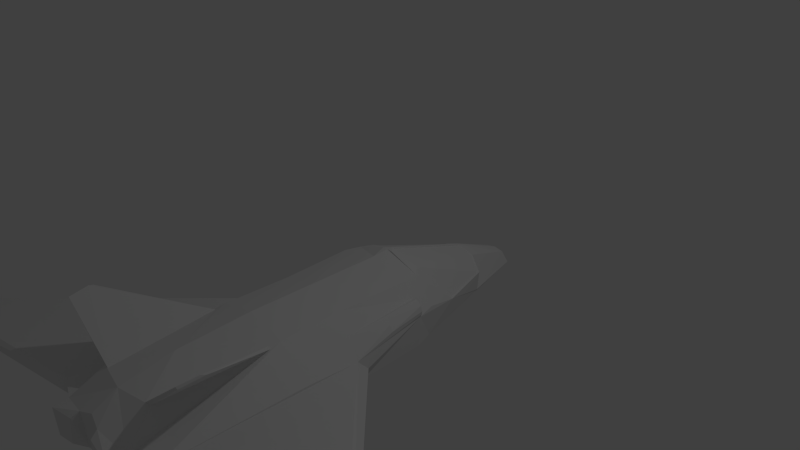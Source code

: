 # Source: startership_no_missile.blend  (saved by Blender 2.71.0; exported with 4.5.12 LTS)
import bpy
from mathutils import Matrix  # noqa: F401  (used for matrix-valued properties, if any)

bpy.ops.wm.read_factory_settings(use_empty=True)
scene = bpy.context.scene
scene.name = 'Scene'

# ---- collections
col_collection_1 = bpy.data.collections.new('Collection 1'); scene.collection.children.link(col_collection_1)

# ---- materials (node trees are filled in below, after node groups)
mat_material = bpy.data.materials.new('Material')
mat_material.alpha_threshold = 0.0
mat_material.use_transparent_shadow = False
mat_material.roughness = 0.5
mat_material.line_color = (0.0, 0.0, 0.0, 1.0)

# ---- material node trees

# ---- world
world_world = bpy.data.worlds.new('World'); scene.world = world_world
world_world.color = (0.05088, 0.05088, 0.05088)
world_world.use_sun_shadow = False
world_world.sun_shadow_jitter_overblur = 0.0
world_world.cycles.sampling_method = 'MANUAL'
world_world.cycles.sample_map_resolution = 256

# ---- cameras
cam_camera = bpy.data.cameras.new('Camera')
cam_camera.clip_end = 100.0
cam_camera.lens = 35.0
cam_camera.sensor_width = 32.0
cam_camera.sensor_height = 18.0
cam_camera.ortho_scale = 7.314
cam_camera.dof.focus_distance = 0.0
cam_camera.dof.aperture_fstop = 128.0

# ---- lights
light_lamp = bpy.data.lights.new('Lamp', 'POINT')
light_lamp.transmission_factor = 0.0
light_lamp.cutoff_distance = 30.0
light_lamp.energy = 100.0
light_lamp.shadow_buffer_clip_start = 1.001
light_lamp.shadow_soft_size = 0.1
light_lamp.shadow_maximum_resolution = 0.006
light_lamp.use_absolute_resolution = True
light_lamp.cycles.use_multiple_importance_sampling = False

# ---- meshes
me_cube = bpy.data.meshes.new('Cube')
me_cube.from_pydata([(-1.0, -3.765, -0.5615), (-1.0, -3.765, -0.7712), (-0.8679, -3.267, -1.0), (-0.5763, -3.892, -1.0), (-0.6586, -3.892, -0.5615), (-0.5767, -2.057, -0.1999), (-0.5002, -3.491, -0.239), (-3.563, -4.101, -0.6923), (-3.634, -4.217, -0.7712), (0.0, -2.897, -1.0), (0.0, -3.892, -1.0), (0.0, -2.897, -0.09086), (0.0, -3.598, -0.2231), (-0.5614, -1.902, -0.17), (-1.0, -1.902, -0.5615), (0.0, -3.916, -1.0), (-0.2542, -3.916, -1.0), (-0.3233, -4.064, -0.8961), (-0.5641, -4.098, -0.9056), (0.0, -1.902, -0.0332), (-0.5441, -1.0, -0.1718), (-1.0, -1.16, -0.6013), (-0.6249, -4.098, -0.5615), (-0.2371, -4.064, -0.5064), (-0.1997, -3.965, -0.4455), (0.0, -3.916, -0.3924), (-0.8796, -1.0, -1.0), (1.788e-07, -1.0, -1.0), (0.0, -1.0, -0.0332), (-0.8593, 0.0, -0.5599), (-0.5767, 0.0, -0.1599), (-3.555, -3.554, -0.6923), (-0.8303, 0.0, -1.0), (5.96e-08, 0.0, -1.0), (0.0, 0.0, -0.0332), (-1.0, -1.0, -0.7712), (-3.634, -3.501, -0.7712), (-0.1692, 2.368, -1.0), (0.0, 2.477, -1.0), (0.0, 2.4, -0.779), (-0.1413, 2.4, -0.8058), (-0.5406, 0.2365, -0.1832), (-0.7462, 0.2689, -1.0), (0.0, 0.2689, -1.0), (0.0, 0.239, -0.01761), (0.0, 1.576, -0.4305), (-0.4247, 1.527, -1.0), (0.0, 1.527, -1.0), (-0.6892, 0.7586, -0.6899), (-0.4611, 1.539, -0.6899), (-0.4196, 0.3662, -0.1562), (-0.2456, 1.624, -0.5299), (0.0, 0.3201, -0.01971), (-0.07735, 0.239, -0.02005), (-0.02394, 0.325, -0.02583), (-0.7905, 0.2626, -0.5477), (-0.1944, 2.473, -0.9877), (0.0, 2.593, -0.9698), (-0.4411, 1.527, -0.967), (-0.02414, 1.594, -0.4396), (-0.5351, -2.057, -0.179), (-0.412, -3.505, -0.237), (-1.19, -3.19, 0.3535), (-1.15, -3.491, 0.3136), (-1.176, -3.252, 0.3762), (-1.141, -3.505, 0.3474), (-0.7721, -1.08, -0.3866), (-0.7682, 0.003024, -0.3494), (-0.718, 0.0, -0.3599), (-1.0, -1.16, -0.6013), (-0.5441, -1.0, -0.1718), (-0.8593, 0.0, -0.5599), (-0.5767, 0.0, -0.1599), (-0.7721, -1.08, -0.3866), (-0.8789, 0.003024, -0.5158), (-0.718, 0.0, -0.3599), (-0.8595, 0.006047, -0.4005), (-0.8836, 0.006047, -0.4717), (-0.9401, -0.5415, -0.4924), (-0.8184, 0.006047, -0.3582), (-0.8455, -0.5339, -0.3765), (-0.8958, -0.5539, -0.416), (-0.7765, -0.007865, -0.3642), (-0.8523, -0.01038, -0.5392), (-0.8685, -0.007865, -0.5025), (-0.7348, -0.01038, -0.3729), (-0.8524, -0.005351, -0.4067), (-0.8725, -0.005351, -0.4658), (-0.8183, -0.005351, -0.3714), (-0.7516, -0.01038, -0.3967), (-0.8253, -0.005351, -0.3786), (-0.7577, -0.01038, -0.4054), (-0.8319, -0.005351, -0.3855), (-0.7958, -0.00736, -0.3858), (-0.8009, -0.007452, -0.3938), (-0.7837, -0.008188, -0.3888), (-0.789, -0.008262, -0.397), (-0.7936, 0.03221, -0.3877), (-0.7987, 0.03211, -0.3957), (-0.7815, 0.03138, -0.3906), (-0.7868, 0.0313, -0.3989), (-0.783, -0.01038, -0.4412), (-0.8525, -0.005351, -0.4068), (-0.7884, -0.01038, -0.4488), (-0.8556, -0.005351, -0.416), (-0.8216, -0.007587, -0.4221), (-0.8267, -0.007509, -0.43), (-0.81, -0.008424, -0.4278), (-0.8156, -0.008343, -0.4355), (-0.8192, 0.03384, -0.4233), (-0.8243, 0.03392, -0.4313), (-0.8076, 0.033, -0.429), (-0.8132, 0.03308, -0.4367), (-0.8137, -0.01038, -0.4846), (-0.8674, -0.005351, -0.451), (-0.819, -0.01038, -0.4921), (-0.8711, -0.005351, -0.4618), (-0.8477, -0.007193, -0.4633), (-0.8539, -0.007008, -0.4718), (-0.8342, -0.008457, -0.4717), (-0.8399, -0.008357, -0.4799), (-0.8446, 0.03542, -0.4648), (-0.8508, 0.03561, -0.4733), (-0.8311, 0.03416, -0.4732), (-0.8368, 0.03426, -0.4814), (-0.4096, 0.3662, -0.1662), (-0.02394, 0.325, -0.03583), (-0.6579, 0.7586, -0.6899), (-0.2456, 1.605, -0.5399), (-0.02414, 1.585, -0.4496), (-0.4398, 1.529, -0.6899)], [], [(0, 1, 2, 3, 4), (5, 0, 4, 6), (2, 9, 10, 3), (61, 60, 64, 65), (13, 14, 0, 5), (3, 10, 15, 16, 17, 18), (19, 13, 5, 60, 11), (20, 66, 21, 14, 13), (2, 26, 27, 9), (28, 20, 13, 19), (14, 21, 31, 7, 0), (31, 36, 8, 7), (27, 26, 32, 33), (22, 4, 3, 18), (28, 34, 30, 20), (32, 26, 35, 21, 29), (1, 35, 26, 2), (47, 46, 37, 38), (56, 57, 38, 37), (15, 25, 24, 16), (23, 22, 18, 17), (21, 35, 36, 31), (33, 32, 42, 43), (30, 34, 44, 53, 41), (49, 58, 46, 42, 48), (43, 42, 46, 47), (48, 55, 41, 50), (51, 59, 45, 39, 40), (56, 37, 46, 58), (53, 44, 52, 54), (41, 53, 54, 50), (55, 48, 42, 32, 29), (41, 55, 29, 68, 30), (40, 39, 57, 56), (40, 56, 58, 49, 51), (16, 24, 23, 17), (54, 52, 45, 59), (12, 61, 6, 4), (24, 4, 22, 23), (36, 35, 1, 8), (0, 7, 8, 1), (24, 25, 12, 4), (11, 60, 61, 12), (64, 62, 63, 65), (6, 61, 65, 63), (5, 6, 63, 62), (60, 5, 62, 64), (30, 68, 75, 72), (21, 66, 73, 69), (29, 21, 69, 78, 77, 74, 71), (20, 30, 72, 75, 73, 70), (68, 29, 71, 75), (66, 20, 70, 73), (79, 76, 77, 78, 81, 80), (74, 77, 87, 84), (78, 69, 73, 80, 81), (75, 67, 79, 80, 73), (79, 67, 82, 88), (71, 74, 84, 83), (77, 76, 86, 102, 104, 114, 116, 87), (76, 79, 88, 90, 92, 86), (75, 71, 83, 115, 113, 103, 101, 91, 89, 85), (67, 75, 85, 82), (95, 96, 100, 99), (89, 91, 96, 95), (99, 100, 98, 97), (96, 94, 98, 100), (93, 95, 99, 97), (94, 93, 97, 98), (121, 123, 124, 122), (107, 101, 103, 108), (107, 108, 112, 111), (109, 111, 112, 110), (108, 106, 110, 112), (105, 107, 111, 109), (106, 105, 109, 110), (117, 118, 120, 115, 83, 84, 87, 116, 114, 104, 102, 86, 92, 90, 88, 82, 85, 89, 95, 93, 94, 96, 91, 101, 107, 105, 106, 108, 103, 113, 119), (119, 113, 115, 120), (117, 119, 123, 121), (119, 120, 124, 123), (120, 118, 122, 124), (118, 117, 121, 122), (50, 54, 126, 125), (48, 50, 125, 127), (54, 59, 129, 126), (59, 51, 128, 129), (51, 49, 130, 128), (125, 126, 129, 128), (49, 48, 127, 130), (125, 128, 130, 127)])
me_cube.materials.append(mat_material)
me_cube.use_remesh_preserve_volume = False
me_cube.use_remesh_preserve_attributes = False
me_cube.use_mirror_vertex_groups = False
me_cube.update()

# ---- objects
ob_spaceship = bpy.data.objects.new('Spaceship', me_cube)
ob_lamp = bpy.data.objects.new('Lamp', light_lamp)
ob_camera = bpy.data.objects.new('Camera', cam_camera)

# ---- transforms, parenting, visibility, modifiers, constraints
ob_spaceship.location = (0.0, 0.0, 0.0)
ob_spaceship.lock_rotations_4d = False
ob_spaceship.empty_display_type = 'ARROWS'
ob_spaceship.lineart.crease_threshold = 0.0
_m = ob_spaceship.modifiers.new('Mirror', 'MIRROR')
_m.use_clip = True
ob_lamp.location = (4.076, 1.005, 5.904)
ob_lamp.rotation_euler = (0.6503, 0.05522, 1.866)
ob_lamp.lock_rotations_4d = False
ob_lamp.empty_display_type = 'ARROWS'
ob_lamp.color = (0.0, 0.0, 0.0, 0.0)
ob_lamp.lineart.crease_threshold = 0.0
ob_camera.location = (7.481, -6.508, 5.344)
ob_camera.rotation_euler = (1.109, 0.01082, 0.8149)
ob_camera.lock_rotations_4d = False
ob_camera.empty_display_type = 'ARROWS'
ob_camera.color = (0.0, 0.0, 0.0, 0.0)
ob_camera.display_type = 'WIRE'
ob_camera.lineart.crease_threshold = 0.0

# ---- collection membership
col_collection_1.objects.link(ob_spaceship)
col_collection_1.objects.link(ob_lamp)
col_collection_1.objects.link(ob_camera)

# ---- scene / render settings (as saved in the file)
scene.camera = ob_camera
scene.frame_start = 1; scene.frame_end = 250; scene.frame_set(1)
scene.render.engine = 'BLENDER_EEVEE_NEXT'
scene.render.resolution_percentage = 50
scene.render.dither_intensity = 0.0
scene.cycles.use_denoising = False
scene.cycles.samples = 10
scene.cycles.sampling_pattern = 'TABULATED_SOBOL'
scene.cycles.light_sampling_threshold = 0.0
scene.cycles.use_adaptive_sampling = False
scene.cycles.use_light_tree = False
scene.cycles.blur_glossy = 0.0
scene.cycles.volume_bounces = 1
scene.cycles.pixel_filter_type = 'GAUSSIAN'
scene.cycles.sample_clamp_indirect = 0.0
scene.view_settings.view_transform = 'Standard'
bpy.context.view_layer.update()
